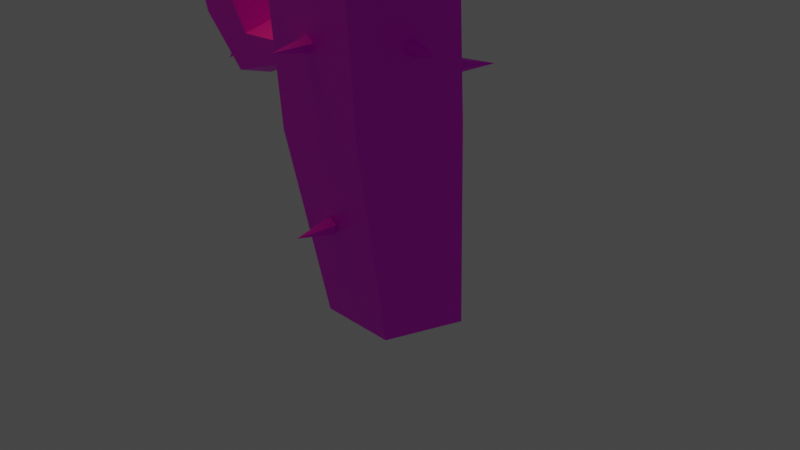 # Source: Cactus.blend  (saved by Blender 2.83.10; exported with 4.5.12 LTS)
import bpy
from mathutils import Matrix  # noqa: F401  (used for matrix-valued properties, if any)

bpy.ops.wm.read_factory_settings(use_empty=True)
scene = bpy.context.scene
scene.name = 'Scene'

# ---- collections
col_collection = bpy.data.collections.new('Collection'); scene.collection.children.link(col_collection)

# ---- images (referenced by path relative to the original .blend; pixels are not part of the script)
import os
ASSET_DIR = os.environ.get("B2B_ASSET_DIR", "")  # directory of the original .blend (textures are referenced by path, not embedded)
HERE = os.path.dirname(os.path.abspath(__file__))  # packed textures are extracted next to this script under _unpacked/

def load_image(name, relpath, width, height, colorspace="sRGB"):
    """Load a texture the original file referenced (path relative to the .blend, or extracted next to this script)."""
    p = next((c for c in (os.path.join(HERE, relpath), os.path.join(ASSET_DIR, relpath)) if relpath and os.path.exists(c)), "")
    if p:
        img = bpy.data.images.load(p, check_existing=True)
        img.name = name
    else:  # same state as the original file: an image datablock whose file is absent (Cycles renders it pink)
        img = bpy.data.images.new(name, width, height)
        img.source = "FILE"
        img.filepath = "//" + (relpath or name)
    img.colorspace_settings.name = colorspace
    return img
img_green_cactus_jpg = load_image('green cactus.jpg', 'green cactus.jpg', 1024, 1024, 'sRGB')

# ---- materials (node trees are filled in below, after node groups)
mat_cactus = bpy.data.materials.new('Cactus')
mat_cactus.use_transparent_shadow = False

# ---- node groups
ng_auto_smooth = bpy.data.node_groups.new('Auto Smooth', 'GeometryNodeTree')
_s = ng_auto_smooth.interface.new_socket(name='Geometry', in_out='OUTPUT', socket_type='NodeSocketGeometry')
_s = ng_auto_smooth.interface.new_socket(name='Geometry', in_out='INPUT', socket_type='NodeSocketGeometry')
_s = ng_auto_smooth.interface.new_socket(name='Angle', in_out='INPUT', socket_type='NodeSocketFloat')
_s.subtype = 'ANGLE'
_s.min_value = 0.0
_s.max_value = 3.142
ng_auto_smooth.is_modifier = True
_N = ng_auto_smooth.nodes; _L = ng_auto_smooth.links
n0 = _N.new('NodeGroupOutput'); n0.name = 'Group Output'; n0.location = (480, -100)
n1 = _N.new('NodeGroupInput'); n1.name = 'Group Input'; n1.location = (-420, -300)
n2 = _N.new('NodeGroupInput'); n2.name = 'Group Input.001'; n2.location = (-60, -100)
n3 = _N.new('GeometryNodeSetShadeSmooth'); n3.name = 'Set Shade Smooth'; n3.location = (120, -100)
n3.domain = 'EDGE'
n4 = _N.new('GeometryNodeSetShadeSmooth'); n4.name = 'Set Shade Smooth.001'; n4.location = (300, -100)
n5 = _N.new('GeometryNodeInputMeshEdgeAngle'); n5.name = 'Edge Angle'; n5.location = (-420, -220)
n6 = _N.new('GeometryNodeInputEdgeSmooth'); n6.name = 'Is Edge Smooth'; n6.location = (-60, -160)
n7 = _N.new('GeometryNodeInputShadeSmooth'); n7.name = 'Is Face Smooth'; n7.location = (-240, -340)
n8 = _N.new('FunctionNodeBooleanMath'); n8.name = 'Boolean Math'; n8.location = (-60, -220)
n9 = _N.new('FunctionNodeCompare'); n9.name = 'Compare'; n9.location = (-240, -180)
n9.operation = 'LESS_EQUAL'
_L.new(n5.outputs[0], n9.inputs[0])
_L.new(n4.outputs[0], n0.inputs[0])
_L.new(n1.outputs[1], n9.inputs[1])
_L.new(n9.outputs[0], n8.inputs[0])
_L.new(n7.outputs[0], n8.inputs[1])
_L.new(n2.outputs[0], n3.inputs[0])
_L.new(n6.outputs[0], n3.inputs[1])
_L.new(n3.outputs[0], n4.inputs[0])
_L.new(n8.outputs[0], n3.inputs[2])
n0.is_active_output = True

# ---- material node trees
mat_cactus.use_nodes = True; mat_cactus.node_tree.nodes.clear()
_N = mat_cactus.node_tree.nodes; _L = mat_cactus.node_tree.links
n0 = _N.new('ShaderNodeBsdfPrincipled'); n0.name = 'Principled BSDF'; n0.location = (10, 300)
n0.distribution = 'GGX'
n0.subsurface_method = 'BURLEY'
n0.inputs[3].default_value = 1.45
n0.inputs[27].default_value = (0.0, 0.0, 0.0, 1.0)
n0.inputs[28].default_value = 1.0
n1 = _N.new('ShaderNodeOutputMaterial'); n1.name = 'Material Output'; n1.location = (300, 300)
n2 = _N.new('ShaderNodeTexImage'); n2.name = 'Image Texture'; n2.location = (-280, 280)
n2.image = img_green_cactus_jpg
_L.new(n0.outputs[0], n1.inputs[0])
_L.new(n2.outputs[0], n0.inputs[0])
n1.is_active_output = True

# ---- world
world_world = bpy.data.worlds.new('World'); scene.world = world_world
world_world.use_nodes = True; world_world.node_tree.nodes.clear()
_N = world_world.node_tree.nodes; _L = world_world.node_tree.links
n0 = _N.new('ShaderNodeOutputWorld'); n0.name = 'World Output'; n0.location = (300, 300)
n1 = _N.new('ShaderNodeBackground'); n1.name = 'Background'; n1.location = (10, 300)
n1.inputs[0].default_value = (0.05088, 0.05088, 0.05088, 1.0)
_L.new(n1.outputs[0], n0.inputs[0])
n0.is_active_output = True
world_world.color = (0.05088, 0.05088, 0.05088)
world_world.use_sun_shadow = False
world_world.sun_shadow_jitter_overblur = 0.0

# ---- cameras
cam_camera = bpy.data.cameras.new('Camera')
cam_camera.clip_end = 100.0
cam_camera.ortho_scale = 7.314

# ---- lights
light_light = bpy.data.lights.new('Light', 'POINT')
light_light.color = (1.0, 0.822, 0.09692)
light_light.transmission_factor = 0.0
light_light.energy = 1000.0
light_light.shadow_soft_size = 3.26
light_light.shadow_maximum_resolution = 0.006
light_light.use_absolute_resolution = True

# ---- meshes
me_cylinder = bpy.data.meshes.new('Cylinder')
me_cylinder.from_pydata([(-8.604e-09, 0.7252, -1.0), (-0.3062, 0.9364, 1.0), (0.6897, 0.2241, -1.0), (0.5781, 0.2893, 1.105), (0.4262, -0.5867, -1.0), (0.2404, -0.7575, 1.065), (-0.4262, -0.5867, -1.0), (-0.8527, -0.7575, 0.935), (-0.6897, 0.2241, -1.0), (-1.19, 0.2893, 0.8949), (0.4586, 0.3003, 3.099), (-0.4592, 0.9718, 2.99), (0.108, -0.7862, 3.057), (-1.026, -0.7862, 2.923), (-1.377, 0.3003, 2.881), (0.6108, 0.3433, 4.79), (-0.4248, 1.111, 4.999), (0.2152, -0.8987, 4.87), (-1.065, -0.8987, 5.128), (-1.46, 0.3433, 5.208), (0.2976, -0.3165, 3.892), (0.9256, -0.3578, 3.772), (0.1861, -0.1528, 4.088), (0.8481, -0.1656, 4.024), (0.2287, 0.112, 4.013), (0.8777, 0.1453, 3.928), (0.3664, 0.112, 3.771), (0.9736, 0.1453, 3.615), (0.409, -0.1528, 3.696), (1.003, -0.1656, 3.519), (0.9109, -0.1759, 4.254), (1.168, -0.3913, 4.107), (1.009, 0.1725, 4.198), (1.327, 0.1725, 4.016), (1.425, -0.1759, 3.96), (1.099, -0.1774, 4.941), (1.385, -0.3959, 4.848), (1.208, 0.1762, 4.905), (1.562, 0.1762, 4.79), (1.671, -0.1774, 4.754), (1.585, -0.1709, 5.47), (1.787, -0.3748, 5.275), (1.662, 0.1591, 5.395), (1.912, 0.1591, 5.155), (1.99, -0.1709, 5.08), (1.941, -0.1051, 5.492), (1.979, -0.162, 5.424), (1.955, -0.01299, 5.466), (2.003, -0.01299, 5.382), (2.018, -0.1051, 5.356), (-1.155, 0.1983, 1.671), (-1.968, 0.2886, 1.385), (-0.8972, -0.05584, 1.785), (-1.863, 0.02678, 1.73), (-1.005, -0.3968, 1.658), (-1.903, -0.3969, 1.598), (-1.069, -0.368, 1.482), (-2.034, -0.3969, 1.172), (-1.161, -0.0001751, 1.49), (-2.074, 0.02678, 1.04), (-1.948, 0.04089, 2.043), (-2.299, 0.3343, 1.842), (-2.082, -0.4338, 1.966), (-2.515, -0.4338, 1.718), (-2.649, 0.04089, 1.642), (-2.205, 0.04283, 2.978), (-2.595, 0.3406, 2.851), (-2.354, -0.4389, 2.929), (-2.835, -0.4389, 2.773), (-2.984, 0.04283, 2.724), (-2.867, 0.03395, 3.699), (-3.143, 0.3118, 3.434), (-2.972, -0.4156, 3.597), (-3.313, -0.4156, 3.27), (-3.418, 0.03395, 3.168), (-3.351, -0.05563, 3.73), (-3.404, 0.02194, 3.637), (-3.371, -0.1811, 3.694), (-3.437, -0.1811, 3.58), (-3.457, -0.05563, 3.544), (-0.008976, 0.09576, 7.385), (0.0821, 0.02959, 7.385), (0.04731, -0.07747, 7.385), (-0.008976, -1.017e-06, 7.815), (-0.06526, -0.07747, 7.385), (-0.1001, 0.02959, 7.385), (1.394, -0.02206, 5.194), (1.445, -0.04441, 5.257), (1.45, -0.1285, 5.258), (1.161, -0.1009, 5.414), (1.401, -0.1582, 5.196), (1.367, -0.09237, 5.156), (1.103, 0.04794, 4.672), (1.124, 0.02719, 4.75), (1.099, -0.05244, 4.764), (0.8046, 0.08861, 4.807), (1.064, -0.0809, 4.693), (1.065, -0.01886, 4.636), (0.9805, 0.03697, 4.23), (0.9974, 0.0203, 4.293), (0.978, -0.04366, 4.304), (0.7412, 0.06964, 4.339), (0.9492, -0.06653, 4.247), (0.9507, -0.01669, 4.202), (1.774, -0.2111, 5.003), (1.719, -0.1903, 4.942), (1.658, -0.2491, 4.941), (1.886, -0.4168, 4.771), (1.676, -0.3063, 5.0), (1.747, -0.2828, 5.038), (1.395, -0.2407, 4.278), (1.368, -0.2647, 4.202), (1.327, -0.3375, 4.211), (1.632, -0.4621, 4.219), (1.328, -0.3584, 4.292), (1.37, -0.2985, 4.334), (-0.1304, -0.8168, 6.168), (-0.03929, -0.8168, 6.102), (-0.07408, -0.8168, 5.995), (-0.1304, -1.247, 6.072), (-0.1867, -0.8168, 5.995), (-0.2214, -0.8168, 6.102), (-0.4356, -0.8335, 4.283), (-0.3446, -0.8287, 4.217), (-0.3794, -0.821, 4.111), (-0.4356, -1.255, 4.157), (-0.4919, -0.821, 4.111), (-0.5267, -0.8287, 4.217), (-0.4192, -0.7522, 1.991), (-0.3281, -0.7522, 1.925), (-0.3629, -0.7522, 1.818), (-0.4192, -1.182, 1.895), (-0.4755, -0.7522, 1.818), (-0.5102, -0.7522, 1.925), (-0.2446, -0.6948, 0.1712), (-0.1535, -0.6948, 0.105), (-0.1883, -0.6948, -0.002045), (-0.2446, -1.125, 0.07543), (-0.3009, -0.6948, -0.002045), (-0.3357, -0.6948, 0.105), (-0.4553, 0.5265, -0.1961), (-0.3727, 0.5973, -0.1669), (-0.3876, 0.6253, -0.05886), (-0.6866, 0.8997, -0.2299), (-0.4793, 0.5719, -0.02133), (-0.5211, 0.5108, -0.1061), (-0.8836, 0.6117, 2.461), (-0.8151, 0.6703, 2.528), (-0.8513, 0.6578, 2.634), (-1.142, 0.9646, 2.511), (-0.9422, 0.5914, 2.632), (-0.9622, 0.5629, 2.525), (0.1551, 0.5578, 1.435), (0.2301, 0.5061, 1.502), (0.2015, 0.5258, 1.609), (0.3993, 0.9116, 1.531), (0.1088, 0.5898, 1.609), (0.08018, 0.6095, 1.502), (-0.7082, 0.6236, 6.272), (-0.6285, 0.6753, 6.332), (-0.6378, 0.6407, 6.439), (-0.9643, 0.9361, 6.447), (-0.7232, 0.5676, 6.445), (-0.7667, 0.557, 6.341), (0.7125, 0.02218, 3.662), (0.6546, -0.002902, 3.686), (0.6531, -0.06917, 3.673), (0.5786, 0.01654, 3.434), (0.71, -0.08504, 3.64), (0.7467, -0.02859, 3.633), (1.984, -0.04449, 5.411), (1.988, -0.08221, 5.394), (1.972, -0.1098, 5.42), (2.116, -0.0913, 5.494), (1.958, -0.08911, 5.453), (1.966, -0.04875, 5.447), (-2.612, -0.09346, 3.351), (-2.568, -0.1336, 3.291), (-2.598, -0.212, 3.285), (-2.413, -0.2607, 3.553), (-2.661, -0.2202, 3.34), (-2.67, -0.147, 3.381), (-2.269, -0.2271, 1.336), (-2.252, -0.1495, 1.308), (-2.298, -0.09495, 1.352), (-2.533, -0.1907, 1.141), (-2.345, -0.1389, 1.407), (-2.327, -0.2205, 1.397), (-3.393, -0.03746, 3.614), (-3.367, -0.07041, 3.667), (-3.387, -0.1349, 3.664), (-3.61, -0.03531, 3.766), (-3.426, -0.1419, 3.609), (-3.429, -0.08163, 3.578), (-2.807, -0.2421, 2.407), (-2.802, -0.1646, 2.375), (-2.827, -0.1098, 2.434), (-3.127, -0.2053, 2.336), (-2.847, -0.1534, 2.503), (-2.835, -0.2352, 2.487), (0.308, 0.6752, 6.084), (0.3854, 0.6282, 6.15), (0.3623, 0.6579, 6.257), (0.561, 1.032, 6.136), (0.2706, 0.7231, 6.255), (0.237, 0.7338, 6.148), (-0.9282, 0.674, 4.028), (-0.8597, 0.7327, 4.096), (-0.8959, 0.7201, 4.202), (-1.187, 1.027, 4.078), (-0.9868, 0.6538, 4.2), (-1.007, 0.6253, 4.093), (0.06256, 0.6526, 3.881), (0.141, 0.6062, 3.947), (0.1175, 0.6339, 4.054), (0.3091, 1.013, 3.938), (0.02464, 0.6975, 4.053), (-0.009341, 0.709, 3.947), (0.5357, -0.2905, 5.656), (0.532, -0.3851, 5.717), (0.5542, -0.3586, 5.824), (0.9701, -0.3596, 5.679), (0.5716, -0.2475, 5.829), (0.5602, -0.2054, 5.725), (0.3475, -0.1849, 1.818), (0.3326, -0.2769, 1.881), (0.3332, -0.2455, 1.99), (0.7694, -0.2464, 1.929), (0.3485, -0.134, 1.993), (0.3573, -0.09658, 1.887), (-1.232, -0.2533, 4.262), (-1.272, -0.1717, 4.329), (-1.269, -0.2092, 4.435), (-1.639, -0.4145, 4.314), (-1.227, -0.3139, 4.433), (-1.205, -0.3411, 4.327), (-0.9818, -0.2757, 6.161), (-1.002, -0.1749, 6.239), (-0.952, -0.2027, 6.354), (-1.381, -0.4614, 6.406), (-0.9009, -0.3206, 6.348), (-0.9193, -0.3657, 6.229), (0.4374, 0.1421, 7.41), (0.6764, 0.2198, 7.307), (-6.886e-09, 0.7112, 7.307), (0.0, 0.4599, 7.41), (0.2703, -0.3721, 7.41), (0.418, -0.5754, 7.307), (-0.2703, -0.3721, 7.41), (-0.418, -0.5754, 7.307), (-0.4374, 0.1421, 7.41), (-0.6764, 0.2198, 7.307), (0.8476, 0.2754, 7.109), (0.9283, 0.3113, 6.842), (-0.03135, 1.008, 6.842), (-2.594e-09, 0.8912, 7.109), (0.5238, -0.721, 7.109), (0.562, -0.8152, 6.842), (-0.5238, -0.721, 7.109), (-0.6254, -0.8161, 6.842), (-0.8476, 0.2754, 7.109), (-0.9929, 0.3118, 6.843)], [], [(0, 1, 3, 2), (2, 3, 5, 4), (4, 5, 7, 6), (9, 7, 13, 14), (6, 7, 9, 8), (8, 9, 1, 0), (0, 2, 4, 6, 8), (13, 12, 17, 18), (5, 3, 10, 12), (1, 9, 14, 11), (3, 1, 11, 10), (7, 5, 12, 13), (10, 11, 16, 15), (14, 13, 18, 19), (12, 10, 15, 17), (11, 14, 19, 16), (260, 258, 249, 251), (15, 16, 254, 253), (18, 17, 257, 259), (258, 256, 247, 249), (256, 252, 243, 247), (255, 260, 251, 244), (19, 18, 259, 261), (242, 245, 250, 248, 246), (16, 19, 261, 254), (20, 21, 23, 22), (22, 23, 25, 24), (24, 25, 27, 26), (29, 27, 33, 34), (26, 27, 29, 28), (28, 29, 21, 20), (20, 22, 24, 26, 28), (33, 32, 37, 38), (25, 23, 30, 32), (21, 29, 34, 31), (23, 21, 31, 30), (27, 25, 32, 33), (39, 38, 43, 44), (30, 31, 36, 35), (34, 33, 38, 39), (32, 30, 35, 37), (31, 34, 39, 36), (41, 44, 49, 46), (37, 35, 40, 42), (36, 39, 44, 41), (38, 37, 42, 43), (35, 36, 41, 40), (45, 46, 49, 48, 47), (43, 42, 47, 48), (40, 41, 46, 45), (44, 43, 48, 49), (42, 40, 45, 47), (50, 51, 53, 52), (52, 53, 55, 54), (54, 55, 57, 56), (59, 57, 63, 64), (56, 57, 59, 58), (58, 59, 51, 50), (50, 52, 54, 56, 58), (63, 62, 67, 68), (55, 53, 60, 62), (51, 59, 64, 61), (53, 51, 61, 60), (57, 55, 62, 63), (69, 68, 73, 74), (60, 61, 66, 65), (64, 63, 68, 69), (62, 60, 65, 67), (61, 64, 69, 66), (71, 74, 79, 76), (67, 65, 70, 72), (66, 69, 74, 71), (68, 67, 72, 73), (65, 66, 71, 70), (75, 76, 79, 78, 77), (73, 72, 77, 78), (70, 71, 76, 75), (74, 73, 78, 79), (72, 70, 75, 77), (80, 83, 81), (81, 83, 82), (82, 83, 84), (84, 83, 85), (85, 83, 80), (80, 81, 82, 84, 85), (86, 89, 87), (87, 89, 88), (88, 89, 90), (90, 89, 91), (91, 89, 86), (86, 87, 88, 90, 91), (92, 95, 93), (93, 95, 94), (94, 95, 96), (96, 95, 97), (97, 95, 92), (92, 93, 94, 96, 97), (98, 101, 99), (99, 101, 100), (100, 101, 102), (102, 101, 103), (103, 101, 98), (98, 99, 100, 102, 103), (104, 107, 105), (105, 107, 106), (106, 107, 108), (108, 107, 109), (109, 107, 104), (104, 105, 106, 108, 109), (110, 113, 111), (111, 113, 112), (112, 113, 114), (114, 113, 115), (115, 113, 110), (110, 111, 112, 114, 115), (116, 119, 117), (117, 119, 118), (118, 119, 120), (120, 119, 121), (121, 119, 116), (116, 117, 118, 120, 121), (122, 125, 123), (123, 125, 124), (124, 125, 126), (126, 125, 127), (127, 125, 122), (122, 123, 124, 126, 127), (128, 131, 129), (129, 131, 130), (130, 131, 132), (132, 131, 133), (133, 131, 128), (128, 129, 130, 132, 133), (134, 137, 135), (135, 137, 136), (136, 137, 138), (138, 137, 139), (139, 137, 134), (134, 135, 136, 138, 139), (140, 143, 141), (141, 143, 142), (142, 143, 144), (144, 143, 145), (145, 143, 140), (140, 141, 142, 144, 145), (146, 149, 147), (147, 149, 148), (148, 149, 150), (150, 149, 151), (151, 149, 146), (146, 147, 148, 150, 151), (152, 155, 153), (153, 155, 154), (154, 155, 156), (156, 155, 157), (157, 155, 152), (152, 153, 154, 156, 157), (158, 161, 159), (159, 161, 160), (160, 161, 162), (162, 161, 163), (163, 161, 158), (158, 159, 160, 162, 163), (164, 167, 165), (165, 167, 166), (166, 167, 168), (168, 167, 169), (169, 167, 164), (164, 165, 166, 168, 169), (170, 173, 171), (171, 173, 172), (172, 173, 174), (174, 173, 175), (175, 173, 170), (170, 171, 172, 174, 175), (176, 179, 177), (177, 179, 178), (178, 179, 180), (180, 179, 181), (181, 179, 176), (176, 177, 178, 180, 181), (182, 185, 183), (183, 185, 184), (184, 185, 186), (186, 185, 187), (187, 185, 182), (182, 183, 184, 186, 187), (188, 191, 189), (189, 191, 190), (190, 191, 192), (192, 191, 193), (193, 191, 188), (188, 189, 190, 192, 193), (194, 197, 195), (195, 197, 196), (196, 197, 198), (198, 197, 199), (199, 197, 194), (194, 195, 196, 198, 199), (200, 203, 201), (201, 203, 202), (202, 203, 204), (204, 203, 205), (205, 203, 200), (200, 201, 202, 204, 205), (206, 209, 207), (207, 209, 208), (208, 209, 210), (210, 209, 211), (211, 209, 206), (206, 207, 208, 210, 211), (212, 215, 213), (213, 215, 214), (214, 215, 216), (216, 215, 217), (217, 215, 212), (212, 213, 214, 216, 217), (218, 221, 219), (219, 221, 220), (220, 221, 222), (222, 221, 223), (223, 221, 218), (218, 219, 220, 222, 223), (224, 227, 225), (225, 227, 226), (226, 227, 228), (228, 227, 229), (229, 227, 224), (224, 225, 226, 228, 229), (230, 233, 231), (231, 233, 232), (232, 233, 234), (234, 233, 235), (235, 233, 230), (230, 231, 232, 234, 235), (236, 239, 237), (237, 239, 238), (238, 239, 240), (240, 239, 241), (241, 239, 236), (236, 237, 238, 240, 241), (243, 244, 245, 242), (247, 243, 242, 246), (249, 247, 246, 248), (251, 249, 248, 250), (244, 251, 250, 245), (17, 15, 253, 257), (253, 254, 255, 252), (257, 253, 252, 256), (259, 257, 256, 258), (261, 259, 258, 260), (254, 261, 260, 255), (252, 255, 244, 243)])
me_cylinder.polygons.foreach_set('use_smooth', [True] * 253)
_uv = me_cylinder.uv_layers.new(name='UVMap')
_uv.uv.foreach_set('vector', [0.4218, 0.4278, 0.3758, 0.3625, 0.3484, 0.3876, 0.4026, 0.4496, 0.4026, 0.4496, 0.3484, 0.3876, 0.3588, 0.378, 0.4099, 0.4413, 0.4099, 0.4413, 0.3588, 0.378, 0.3927, 0.347, 0.4336, 0.4143, 0.4032, 0.3374, 0.3927, 0.347, 0.3434, 0.2862, 0.3543, 0.2763, 0.4336, 0.4143, 0.3927, 0.347, 0.4032, 0.3374, 0.4409, 0.4059, 0.4409, 0.4059, 0.4032, 0.3374, 0.3758, 0.3625, 0.4218, 0.4278, 0.4218, 0.4278, 0.4026, 0.4496, 0.4099, 0.4413, 0.4336, 0.4143, 0.4409, 0.4059, 0.3434, 0.2862, 0.3082, 0.3185, 0.2559, 0.2715, 0.2844, 0.2237, 0.3588, 0.378, 0.3484, 0.3876, 0.2974, 0.3284, 0.3082, 0.3185, 0.3758, 0.3625, 0.4032, 0.3374, 0.3543, 0.2763, 0.3258, 0.3024, 0.3484, 0.3876, 0.3758, 0.3625, 0.3258, 0.3024, 0.2974, 0.3284, 0.3927, 0.347, 0.3588, 0.378, 0.3082, 0.3185, 0.3434, 0.2862, 0.2974, 0.3284, 0.3258, 0.3024, 0.2701, 0.2476, 0.2471, 0.2863, 0.3543, 0.2763, 0.3434, 0.2862, 0.2844, 0.2237, 0.2932, 0.209, 0.3082, 0.3185, 0.2974, 0.3284, 0.2471, 0.2863, 0.2559, 0.2715, 0.3258, 0.3024, 0.3543, 0.2763, 0.2932, 0.209, 0.2701, 0.2476, 0.2244, 0.1756, 0.2154, 0.1859, 0.2071, 0.1837, 0.2142, 0.1755, 0.2471, 0.2863, 0.2701, 0.2476, 0.209, 0.2089, 0.1823, 0.2393, 0.2844, 0.2237, 0.2559, 0.2715, 0.1925, 0.2277, 0.2255, 0.19, 0.2154, 0.1859, 0.1863, 0.2191, 0.1838, 0.2102, 0.2071, 0.1837, 0.1863, 0.2191, 0.1773, 0.2293, 0.1766, 0.2184, 0.1838, 0.2102, 0.2008, 0.2025, 0.2244, 0.1756, 0.2142, 0.1755, 0.1954, 0.197, 0.2932, 0.209, 0.2844, 0.2237, 0.2255, 0.19, 0.2357, 0.1784, 0.1805, 0.208, 0.1926, 0.1941, 0.2048, 0.1802, 0.2001, 0.1855, 0.1851, 0.2027, 0.2701, 0.2476, 0.2932, 0.209, 0.2357, 0.1784, 0.209, 0.2089, 0.2802, 0.3013, 0.266, 0.3245, 0.2613, 0.3151, 0.278, 0.2923, 0.278, 0.2923, 0.2613, 0.3151, 0.2631, 0.3187, 0.2788, 0.2957, 0.2788, 0.2957, 0.2631, 0.3187, 0.269, 0.3304, 0.2816, 0.3068, 0.2708, 0.334, 0.269, 0.3304, 0.2482, 0.3305, 0.247, 0.3351, 0.2816, 0.3068, 0.269, 0.3304, 0.2708, 0.334, 0.2825, 0.3103, 0.2825, 0.3103, 0.2708, 0.334, 0.266, 0.3245, 0.2802, 0.3013, 0.2802, 0.3013, 0.278, 0.2923, 0.2788, 0.2957, 0.2816, 0.3068, 0.2825, 0.3103, 0.2482, 0.3305, 0.2521, 0.3153, 0.2273, 0.302, 0.2206, 0.3164, 0.2631, 0.3187, 0.2613, 0.3151, 0.2533, 0.3107, 0.2521, 0.3153, 0.266, 0.3245, 0.2708, 0.334, 0.247, 0.3351, 0.2502, 0.3229, 0.2613, 0.3151, 0.266, 0.3245, 0.2502, 0.3229, 0.2533, 0.3107, 0.269, 0.3304, 0.2631, 0.3187, 0.2521, 0.3153, 0.2482, 0.3305, 0.2186, 0.3209, 0.2206, 0.3164, 0.2009, 0.3174, 0.2008, 0.3219, 0.2533, 0.3107, 0.2502, 0.3229, 0.224, 0.3092, 0.2294, 0.2976, 0.247, 0.3351, 0.2482, 0.3305, 0.2206, 0.3164, 0.2186, 0.3209, 0.2521, 0.3153, 0.2533, 0.3107, 0.2294, 0.2976, 0.2273, 0.302, 0.2502, 0.3229, 0.247, 0.3351, 0.2186, 0.3209, 0.224, 0.3092, 0.2011, 0.3101, 0.2008, 0.3219, 0.1925, 0.3151, 0.1917, 0.312, 0.2273, 0.302, 0.2294, 0.2976, 0.2015, 0.2983, 0.2013, 0.3028, 0.224, 0.3092, 0.2186, 0.3209, 0.2008, 0.3219, 0.2011, 0.3101, 0.2206, 0.3164, 0.2273, 0.302, 0.2013, 0.3028, 0.2009, 0.3174, 0.2294, 0.2976, 0.224, 0.3092, 0.2011, 0.3101, 0.2015, 0.2983, 0.191, 0.3089, 0.1917, 0.312, 0.1925, 0.3151, 0.1922, 0.314, 0.1913, 0.3101, 0.2009, 0.3174, 0.2013, 0.3028, 0.1913, 0.3101, 0.1922, 0.314, 0.2015, 0.2983, 0.2011, 0.3101, 0.1917, 0.312, 0.191, 0.3089, 0.2008, 0.3219, 0.2009, 0.3174, 0.1922, 0.314, 0.1925, 0.3151, 0.2013, 0.3028, 0.2015, 0.2983, 0.191, 0.3089, 0.1913, 0.3101, 0.3811, 0.317, 0.4115, 0.2991, 0.3992, 0.2929, 0.3708, 0.3219, 0.3708, 0.3219, 0.3992, 0.2929, 0.4039, 0.2953, 0.3773, 0.3221, 0.3773, 0.3221, 0.4039, 0.2953, 0.4191, 0.303, 0.3838, 0.3249, 0.4238, 0.3053, 0.4191, 0.303, 0.4176, 0.2725, 0.4234, 0.2704, 0.3838, 0.3249, 0.4191, 0.303, 0.4238, 0.3053, 0.3862, 0.3218, 0.3862, 0.3218, 0.4238, 0.3053, 0.4115, 0.2991, 0.3811, 0.317, 0.3811, 0.317, 0.3708, 0.3219, 0.3773, 0.3221, 0.3838, 0.3249, 0.3862, 0.3218, 0.4176, 0.2725, 0.3988, 0.2793, 0.3801, 0.244, 0.3978, 0.2331, 0.4039, 0.2953, 0.3992, 0.2929, 0.393, 0.2815, 0.3988, 0.2793, 0.4115, 0.2991, 0.4238, 0.3053, 0.4234, 0.2704, 0.4082, 0.2759, 0.3992, 0.2929, 0.4115, 0.2991, 0.4082, 0.2759, 0.393, 0.2815, 0.4191, 0.303, 0.4039, 0.2953, 0.3988, 0.2793, 0.4176, 0.2725, 0.4032, 0.2297, 0.3978, 0.2331, 0.3975, 0.2041, 0.4032, 0.2036, 0.393, 0.2815, 0.4082, 0.2759, 0.3889, 0.2385, 0.3747, 0.2474, 0.4234, 0.2704, 0.4176, 0.2725, 0.3978, 0.2331, 0.4032, 0.2297, 0.3988, 0.2793, 0.393, 0.2815, 0.3747, 0.2474, 0.3801, 0.244, 0.4082, 0.2759, 0.4234, 0.2704, 0.4032, 0.2297, 0.3889, 0.2385, 0.3883, 0.205, 0.4032, 0.2036, 0.394, 0.1919, 0.39, 0.191, 0.3801, 0.244, 0.3747, 0.2474, 0.3734, 0.2063, 0.3791, 0.2058, 0.3889, 0.2385, 0.4032, 0.2297, 0.4032, 0.2036, 0.3883, 0.205, 0.3978, 0.2331, 0.3801, 0.244, 0.3791, 0.2058, 0.3975, 0.2041, 0.3747, 0.2474, 0.3889, 0.2385, 0.3883, 0.205, 0.3734, 0.2063, 0.386, 0.1901, 0.39, 0.191, 0.394, 0.1919, 0.3925, 0.1916, 0.3875, 0.1905, 0.3975, 0.2041, 0.3791, 0.2058, 0.3875, 0.1905, 0.3925, 0.1916, 0.3734, 0.2063, 0.3883, 0.205, 0.39, 0.191, 0.386, 0.1901, 0.4032, 0.2036, 0.3975, 0.2041, 0.3925, 0.1916, 0.394, 0.1919, 0.3791, 0.2058, 0.3734, 0.2063, 0.386, 0.1901, 0.3875, 0.1905, 0.1936, 0.1945, 0.1818, 0.1826, 0.191, 0.1974, 0.191, 0.1974, 0.1818, 0.1826, 0.192, 0.1963, 0.192, 0.1963, 0.1818, 0.1826, 0.1951, 0.1927, 0.1951, 0.1927, 0.1818, 0.1826, 0.1961, 0.1916, 0.1961, 0.1916, 0.1818, 0.1826, 0.1936, 0.1945, 0.1936, 0.1945, 0.191, 0.1974, 0.192, 0.1963, 0.1951, 0.1927, 0.1961, 0.1916, 0.2143, 0.2999, 0.2148, 0.2864, 0.2111, 0.2997, 0.2111, 0.2997, 0.2148, 0.2864, 0.211, 0.2999, 0.211, 0.2999, 0.2148, 0.2864, 0.214, 0.3001, 0.214, 0.3001, 0.2148, 0.2864, 0.2161, 0.3, 0.2161, 0.3, 0.2148, 0.2864, 0.2143, 0.2999, 0.2143, 0.2999, 0.2111, 0.2997, 0.211, 0.2999, 0.214, 0.3001, 0.2161, 0.3, 0.2366, 0.3051, 0.2412, 0.2919, 0.2339, 0.3036, 0.2339, 0.3036, 0.2412, 0.2919, 0.2342, 0.3025, 0.2342, 0.3025, 0.2412, 0.2919, 0.2371, 0.3033, 0.2371, 0.3033, 0.2412, 0.2919, 0.2386, 0.305, 0.2386, 0.305, 0.2412, 0.2919, 0.2366, 0.3051, 0.2366, 0.3051, 0.2339, 0.3036, 0.2342, 0.3025, 0.2371, 0.3033, 0.2386, 0.305, 0.252, 0.3135, 0.2557, 0.3029, 0.2498, 0.3123, 0.2498, 0.3123, 0.2557, 0.3029, 0.2501, 0.3114, 0.2501, 0.3114, 0.2557, 0.3029, 0.2524, 0.3121, 0.2524, 0.3121, 0.2557, 0.3029, 0.2536, 0.3134, 0.2536, 0.3134, 0.2557, 0.3029, 0.252, 0.3135, 0.252, 0.3135, 0.2498, 0.3123, 0.2501, 0.3114, 0.2524, 0.3121, 0.2536, 0.3134, 0.2089, 0.3172, 0.2122, 0.3272, 0.2121, 0.3172, 0.2121, 0.3172, 0.2122, 0.3272, 0.2138, 0.3153, 0.2138, 0.3153, 0.2122, 0.3272, 0.2117, 0.3142, 0.2117, 0.3142, 0.2122, 0.3272, 0.2087, 0.3154, 0.2087, 0.3154, 0.2122, 0.3272, 0.2089, 0.3172, 0.2089, 0.3172, 0.2121, 0.3172, 0.2138, 0.3153, 0.2117, 0.3142, 0.2087, 0.3154, 0.2392, 0.3253, 0.2342, 0.3345, 0.242, 0.3266, 0.242, 0.3266, 0.2342, 0.3345, 0.2429, 0.3251, 0.2429, 0.3251, 0.2342, 0.3345, 0.2407, 0.3228, 0.2407, 0.3228, 0.2342, 0.3345, 0.2384, 0.323, 0.2384, 0.323, 0.2342, 0.3345, 0.2392, 0.3253, 0.2392, 0.3253, 0.242, 0.3266, 0.2429, 0.3251, 0.2407, 0.3228, 0.2384, 0.323, 0.2301, 0.2245, 0.2327, 0.2271, 0.2294, 0.2292, 0.2294, 0.2292, 0.2327, 0.2271, 0.2333, 0.2311, 0.2333, 0.2311, 0.2327, 0.2271, 0.2364, 0.2275, 0.2364, 0.2275, 0.2327, 0.2271, 0.2344, 0.2234, 0.2344, 0.2234, 0.2327, 0.2271, 0.2301, 0.2245, 0.2301, 0.2245, 0.2294, 0.2292, 0.2333, 0.2311, 0.2364, 0.2275, 0.2344, 0.2234, 0.2899, 0.2672, 0.2934, 0.2707, 0.2892, 0.2719, 0.2892, 0.2719, 0.2934, 0.2707, 0.2931, 0.2737, 0.2931, 0.2737, 0.2934, 0.2707, 0.2962, 0.2702, 0.2962, 0.2702, 0.2934, 0.2707, 0.2943, 0.2661, 0.2943, 0.2661, 0.2934, 0.2707, 0.2899, 0.2672, 0.2899, 0.2672, 0.2892, 0.2719, 0.2931, 0.2737, 0.2962, 0.2702, 0.2943, 0.2661, 0.3519, 0.3314, 0.3545, 0.334, 0.3512, 0.3361, 0.3512, 0.3361, 0.3545, 0.334, 0.3551, 0.338, 0.3551, 0.338, 0.3545, 0.334, 0.3582, 0.3344, 0.3582, 0.3344, 0.3545, 0.334, 0.3563, 0.3303, 0.3563, 0.3303, 0.3545, 0.334, 0.3519, 0.3314, 0.3519, 0.3314, 0.3512, 0.3361, 0.3551, 0.338, 0.3582, 0.3344, 0.3563, 0.3303, 0.3967, 0.3875, 0.3993, 0.3901, 0.3959, 0.3922, 0.3959, 0.3922, 0.3993, 0.3901, 0.3998, 0.3941, 0.3998, 0.3941, 0.3993, 0.3901, 0.4029, 0.3905, 0.4029, 0.3905, 0.3993, 0.3901, 0.401, 0.3864, 0.401, 0.3864, 0.3993, 0.3901, 0.3967, 0.3875, 0.3967, 0.3875, 0.3959, 0.3922, 0.3998, 0.3941, 0.4029, 0.3905, 0.401, 0.3864, 0.4125, 0.391, 0.4199, 0.3846, 0.4094, 0.3928, 0.4094, 0.3928, 0.4199, 0.3846, 0.4069, 0.3893, 0.4069, 0.3893, 0.4199, 0.3846, 0.4084, 0.3854, 0.4084, 0.3854, 0.4199, 0.3846, 0.4119, 0.3864, 0.4119, 0.3864, 0.4199, 0.3846, 0.4125, 0.391, 0.4125, 0.391, 0.4094, 0.3928, 0.4069, 0.3893, 0.4084, 0.3854, 0.4119, 0.3864, 0.352, 0.3036, 0.3579, 0.294, 0.3483, 0.3039, 0.3483, 0.3039, 0.3579, 0.294, 0.3464, 0.2998, 0.3464, 0.2998, 0.3579, 0.294, 0.349, 0.297, 0.349, 0.297, 0.3579, 0.294, 0.3525, 0.2993, 0.3525, 0.2993, 0.3579, 0.294, 0.352, 0.3036, 0.352, 0.3036, 0.3483, 0.3039, 0.3464, 0.2998, 0.349, 0.297, 0.3525, 0.2993, 0.3511, 0.365, 0.3417, 0.3701, 0.3472, 0.3656, 0.3472, 0.3656, 0.3417, 0.3701, 0.3451, 0.3617, 0.3451, 0.3617, 0.3417, 0.3701, 0.3477, 0.3587, 0.3477, 0.3587, 0.3417, 0.3701, 0.3514, 0.3608, 0.3514, 0.3608, 0.3417, 0.3701, 0.3511, 0.365, 0.3511, 0.365, 0.3472, 0.3656, 0.3451, 0.3617, 0.3477, 0.3587, 0.3514, 0.3608, 0.2433, 0.2033, 0.2457, 0.1903, 0.2395, 0.2041, 0.2395, 0.2041, 0.2457, 0.1903, 0.2368, 0.2009, 0.2368, 0.2009, 0.2457, 0.1903, 0.239, 0.198, 0.239, 0.198, 0.2457, 0.1903, 0.2431, 0.1995, 0.2431, 0.1995, 0.2457, 0.1903, 0.2433, 0.2033, 0.2433, 0.2033, 0.2395, 0.2041, 0.2368, 0.2009, 0.239, 0.198, 0.2431, 0.1995, 0.275, 0.3208, 0.2849, 0.3229, 0.2759, 0.3183, 0.2759, 0.3183, 0.2849, 0.3229, 0.2763, 0.3186, 0.2763, 0.3186, 0.2849, 0.3229, 0.2756, 0.3214, 0.2756, 0.3214, 0.2849, 0.3229, 0.2748, 0.3227, 0.2748, 0.3227, 0.2849, 0.3229, 0.275, 0.3208, 0.275, 0.3208, 0.2759, 0.3183, 0.2763, 0.3186, 0.2756, 0.3214, 0.2748, 0.3227, 0.192, 0.3126, 0.1861, 0.3144, 0.1923, 0.3132, 0.1923, 0.3132, 0.1861, 0.3144, 0.1921, 0.3119, 0.1921, 0.3119, 0.1861, 0.3144, 0.1915, 0.3106, 0.1915, 0.3106, 0.1861, 0.3144, 0.1915, 0.311, 0.1915, 0.311, 0.1861, 0.3144, 0.192, 0.3126, 0.192, 0.3126, 0.1923, 0.3132, 0.1921, 0.3119, 0.1915, 0.3106, 0.1915, 0.311, 0.3758, 0.2241, 0.3648, 0.2248, 0.3762, 0.2271, 0.3762, 0.2271, 0.3648, 0.2248, 0.3772, 0.2263, 0.3772, 0.2263, 0.3648, 0.2248, 0.3775, 0.2228, 0.3775, 0.2228, 0.3648, 0.2248, 0.3766, 0.2214, 0.3766, 0.2214, 0.3648, 0.2248, 0.3758, 0.2241, 0.3758, 0.2241, 0.3762, 0.2271, 0.3772, 0.2263, 0.3775, 0.2228, 0.3766, 0.2214, 0.4212, 0.2909, 0.4338, 0.288, 0.4214, 0.2923, 0.4214, 0.2923, 0.4338, 0.288, 0.4215, 0.2895, 0.4215, 0.2895, 0.4338, 0.288, 0.4213, 0.2866, 0.4213, 0.2866, 0.4338, 0.288, 0.4211, 0.2874, 0.4211, 0.2874, 0.4338, 0.288, 0.4212, 0.2909, 0.4212, 0.2909, 0.4214, 0.2923, 0.4215, 0.2895, 0.4213, 0.2866, 0.4211, 0.2874, 0.3903, 0.192, 0.3922, 0.1809, 0.3881, 0.1914, 0.3881, 0.1914, 0.3922, 0.1809, 0.3888, 0.1908, 0.3888, 0.1908, 0.3922, 0.1809, 0.3914, 0.1911, 0.3914, 0.1911, 0.3922, 0.1809, 0.3923, 0.1918, 0.3923, 0.1918, 0.3922, 0.1809, 0.3903, 0.192, 0.3903, 0.192, 0.3881, 0.1914, 0.3888, 0.1908, 0.3914, 0.1911, 0.3923, 0.1918, 0.4069, 0.2441, 0.4178, 0.236, 0.4077, 0.2452, 0.4077, 0.2452, 0.4178, 0.236, 0.4068, 0.2428, 0.4068, 0.2428, 0.4178, 0.236, 0.4054, 0.2402, 0.4054, 0.2402, 0.4178, 0.236, 0.4055, 0.241, 0.4055, 0.241, 0.4178, 0.236, 0.4069, 0.2441, 0.4069, 0.2441, 0.4077, 0.2452, 0.4068, 0.2428, 0.4054, 0.2402, 0.4055, 0.241, 0.2202, 0.2407, 0.2118, 0.2473, 0.2162, 0.2413, 0.2162, 0.2413, 0.2118, 0.2473, 0.214, 0.2376, 0.214, 0.2376, 0.2118, 0.2473, 0.2166, 0.2348, 0.2166, 0.2348, 0.2118, 0.2473, 0.2204, 0.2367, 0.2204, 0.2367, 0.2118, 0.2473, 0.2202, 0.2407, 0.2202, 0.2407, 0.2162, 0.2413, 0.214, 0.2376, 0.2166, 0.2348, 0.2204, 0.2367, 0.3106, 0.2586, 0.3164, 0.249, 0.3068, 0.2589, 0.3068, 0.2589, 0.3164, 0.249, 0.3049, 0.2548, 0.3049, 0.2548, 0.3164, 0.249, 0.3075, 0.252, 0.3075, 0.252, 0.3164, 0.249, 0.311, 0.2544, 0.311, 0.2544, 0.3164, 0.249, 0.3106, 0.2586, 0.3106, 0.2586, 0.3068, 0.2589, 0.3049, 0.2548, 0.3075, 0.252, 0.311, 0.2544, 0.287, 0.2941, 0.2787, 0.3004, 0.2831, 0.2948, 0.2831, 0.2948, 0.2787, 0.3004, 0.2808, 0.2911, 0.2808, 0.2911, 0.2787, 0.3004, 0.2834, 0.2881, 0.2834, 0.2881, 0.2787, 0.3004, 0.2873, 0.29, 0.2873, 0.29, 0.2787, 0.3004, 0.287, 0.2941, 0.287, 0.2941, 0.2831, 0.2948, 0.2808, 0.2911, 0.2834, 0.2881, 0.2873, 0.29, 0.2255, 0.2598, 0.2129, 0.273, 0.224, 0.258, 0.224, 0.258, 0.2129, 0.273, 0.2205, 0.2557, 0.2205, 0.2557, 0.2129, 0.273, 0.2198, 0.2561, 0.2198, 0.2561, 0.2129, 0.273, 0.223, 0.2587, 0.223, 0.2587, 0.2129, 0.273, 0.2255, 0.2598, 0.2255, 0.2598, 0.224, 0.258, 0.2205, 0.2557, 0.2198, 0.2561, 0.223, 0.2587, 0.3353, 0.3605, 0.3206, 0.3708, 0.334, 0.3583, 0.334, 0.3583, 0.3206, 0.3708, 0.3311, 0.3553, 0.3311, 0.3553, 0.3206, 0.3708, 0.3305, 0.3557, 0.3305, 0.3557, 0.3206, 0.3708, 0.3332, 0.3589, 0.3332, 0.3589, 0.3206, 0.3708, 0.3353, 0.3605, 0.3353, 0.3605, 0.334, 0.3583, 0.3311, 0.3553, 0.3305, 0.3557, 0.3332, 0.3589, 0.3127, 0.2425, 0.3225, 0.2282, 0.3119, 0.2394, 0.3119, 0.2394, 0.3225, 0.2282, 0.3089, 0.2366, 0.3089, 0.2366, 0.3225, 0.2282, 0.3078, 0.2379, 0.3078, 0.2379, 0.3225, 0.2282, 0.3101, 0.2416, 0.3101, 0.2416, 0.3225, 0.2282, 0.3127, 0.2425, 0.3127, 0.2425, 0.3119, 0.2394, 0.3089, 0.2366, 0.3078, 0.2379, 0.3101, 0.2416, 0.2539, 0.1977, 0.2584, 0.1782, 0.2524, 0.1949, 0.2524, 0.1949, 0.2584, 0.1782, 0.2479, 0.1933, 0.2479, 0.1933, 0.2584, 0.1782, 0.2466, 0.1951, 0.2466, 0.1951, 0.2584, 0.1782, 0.2504, 0.1978, 0.2504, 0.1978, 0.2584, 0.1782, 0.2539, 0.1977, 0.2539, 0.1977, 0.2524, 0.1949, 0.2479, 0.1933, 0.2466, 0.1951, 0.2504, 0.1978, 0.1766, 0.2184, 0.1954, 0.197, 0.1926, 0.1941, 0.1805, 0.208, 0.1838, 0.2102, 0.1766, 0.2184, 0.1805, 0.208, 0.1851, 0.2027, 0.2071, 0.1837, 0.1838, 0.2102, 0.1851, 0.2027, 0.2001, 0.1855, 0.2142, 0.1755, 0.2071, 0.1837, 0.2001, 0.1855, 0.2048, 0.1802, 0.1954, 0.197, 0.2142, 0.1755, 0.2048, 0.1802, 0.1926, 0.1941, 0.2559, 0.2715, 0.2471, 0.2863, 0.1823, 0.2393, 0.1925, 0.2277, 0.1823, 0.2393, 0.209, 0.2089, 0.2008, 0.2025, 0.1773, 0.2293, 0.1925, 0.2277, 0.1823, 0.2393, 0.1773, 0.2293, 0.1863, 0.2191, 0.2255, 0.19, 0.1925, 0.2277, 0.1863, 0.2191, 0.2154, 0.1859, 0.2357, 0.1784, 0.2255, 0.19, 0.2154, 0.1859, 0.2244, 0.1756, 0.209, 0.2089, 0.2357, 0.1784, 0.2244, 0.1756, 0.2008, 0.2025, 0.1773, 0.2293, 0.2008, 0.2025, 0.1954, 0.197, 0.1766, 0.2184])
me_cylinder.materials.append(mat_cactus)
me_cylinder.use_remesh_fix_poles = True
me_cylinder.use_remesh_preserve_attributes = False
me_cylinder.use_mirror_vertex_groups = False
me_cylinder.update()

# ---- objects
ob_light = bpy.data.objects.new('Light', light_light)
ob_camera = bpy.data.objects.new('Camera', cam_camera)
ob_cactus = bpy.data.objects.new('Cactus', me_cylinder)

# ---- transforms, parenting, visibility, modifiers, constraints
ob_light.location = (-4.146, -0.5172, 12.5)
ob_light.rotation_euler = (0.6503, 0.05522, 1.866)
ob_light.scale = (3.825, 3.825, 3.825)
ob_light.lock_rotations_4d = False
ob_light.empty_display_type = 'ARROWS'
ob_light.color = (0.0, 0.0, 0.0, 0.0)
ob_light.lineart.crease_threshold = 0.0
ob_camera.location = (7.359, -6.926, 4.958)
ob_camera.rotation_euler = (1.109, 0.0, 0.8149)
ob_camera.lock_rotations_4d = False
ob_camera.empty_display_type = 'ARROWS'
ob_camera.color = (0.0, 0.0, 0.0, 0.0)
ob_camera.display_type = 'WIRE'
ob_camera.lineart.crease_threshold = 0.0
ob_cactus.location = (0.0, 0.0, 0.0)
ob_cactus.lineart.crease_threshold = 0.0
_m = ob_cactus.modifiers.new('Auto Smooth', 'NODES')
_m.node_group = ng_auto_smooth
_gi = [s.identifier for s in ng_auto_smooth.interface.items_tree if s.item_type == 'SOCKET' and s.in_out == 'INPUT']
_m[_gi[1]] = 0.7854  # Angle

# ---- collection membership
col_collection.objects.link(ob_light)
col_collection.objects.link(ob_camera)
col_collection.objects.link(ob_cactus)

# ---- scene / render settings (as saved in the file)
scene.camera = ob_camera
scene.frame_start = 1; scene.frame_end = 250; scene.frame_set(1)
scene.render.engine = 'BLENDER_EEVEE_NEXT'
scene.cycles.use_denoising = False
scene.cycles.samples = 128
scene.cycles.sampling_pattern = 'TABULATED_SOBOL'
scene.cycles.use_adaptive_sampling = False
scene.cycles.use_light_tree = False
scene.view_settings.view_transform = 'Filmic'
bpy.context.view_layer.update()
